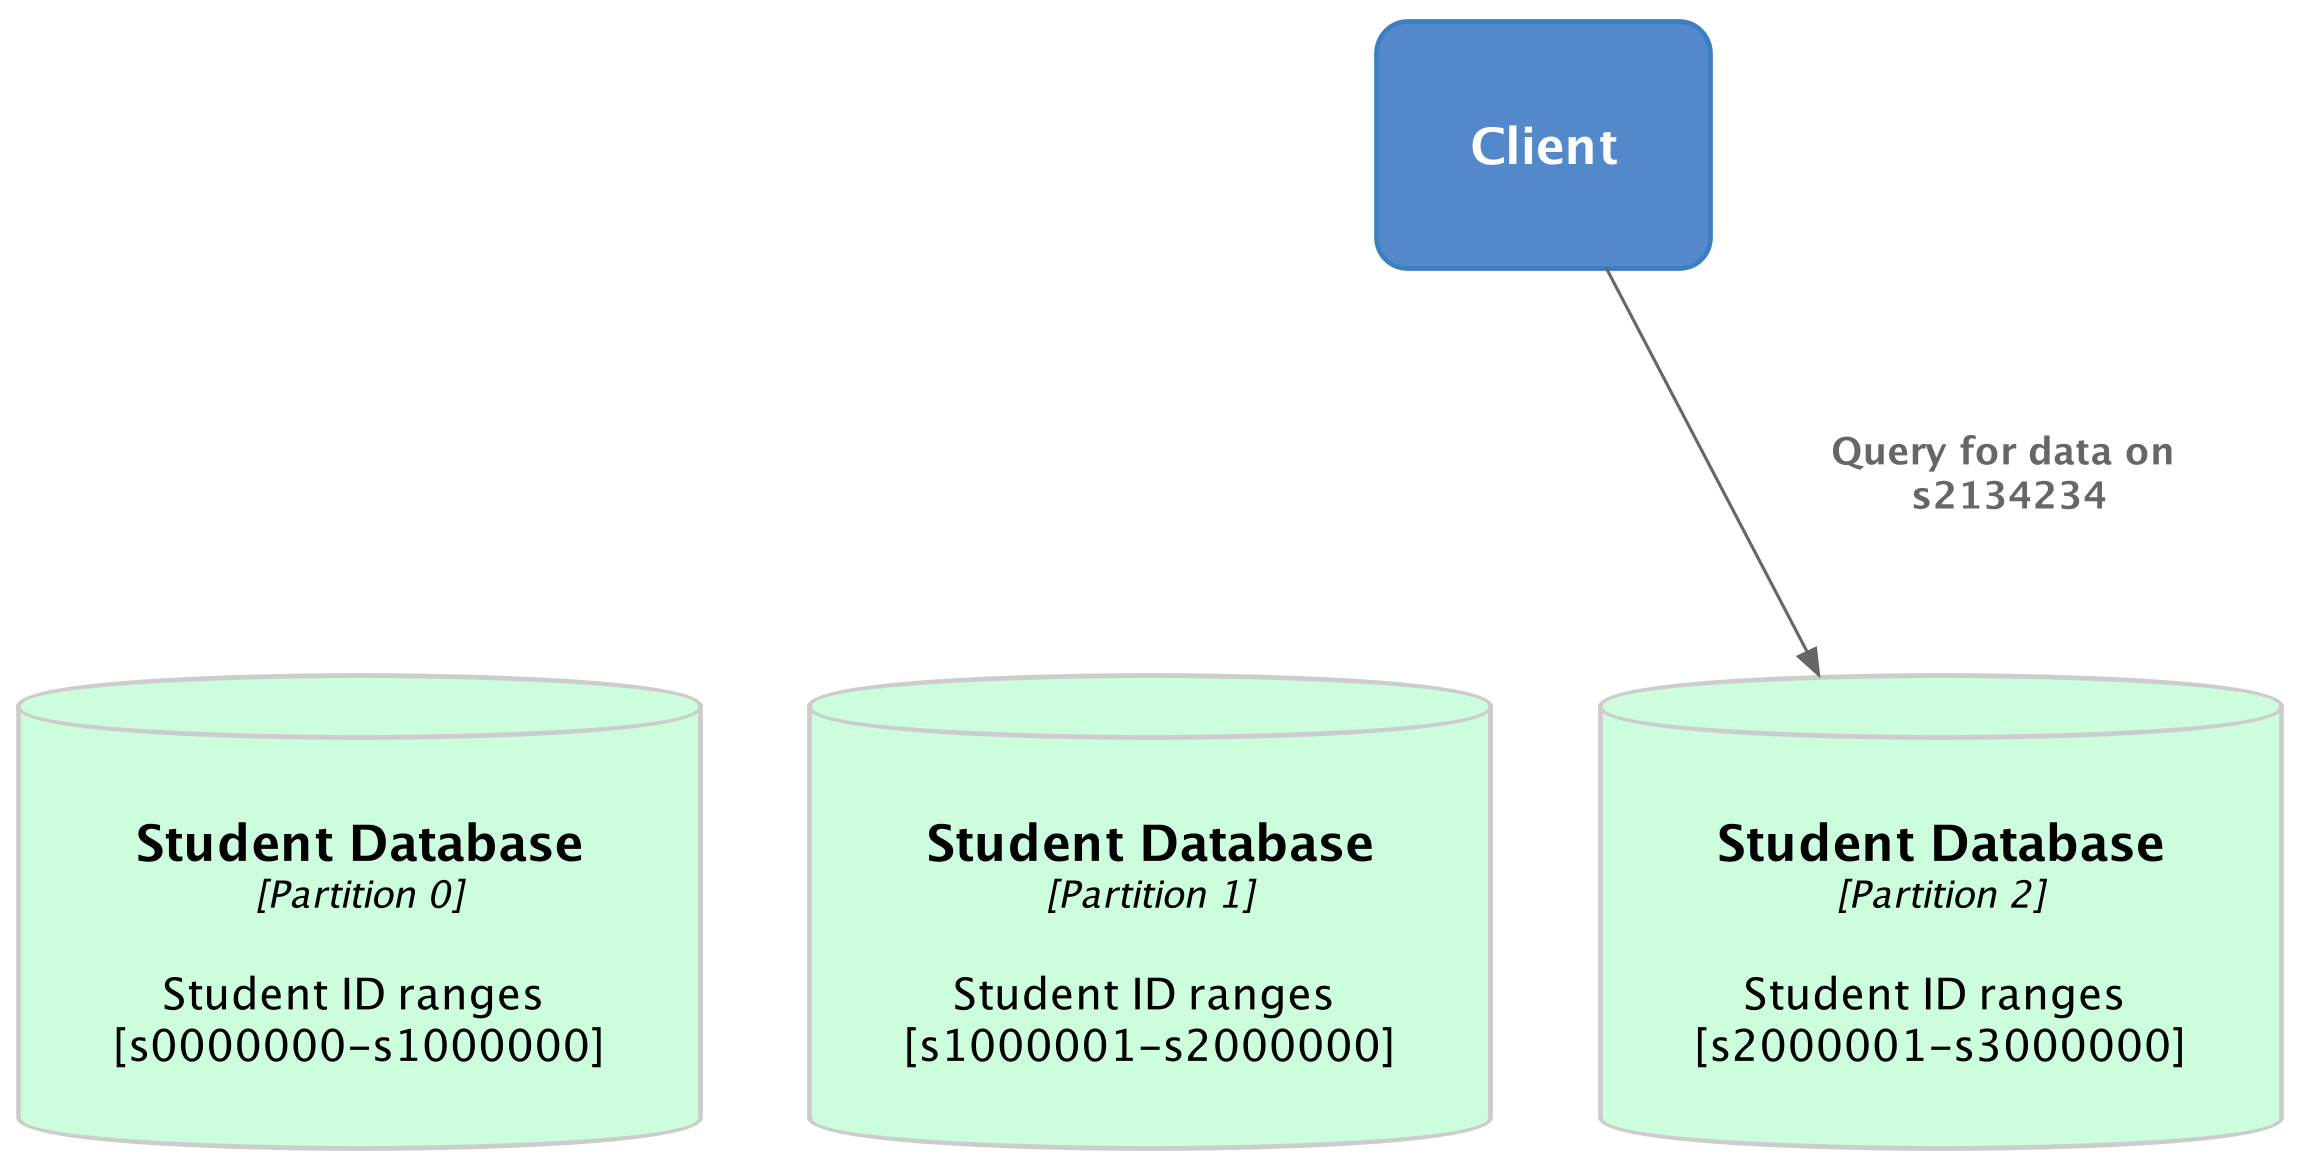

The diagram above was rendered by PlantUML. Its source (embedded in the PNG):
@startuml PartitioningLB3
skinparamlocked dpi 300

' left to right direction

!include https://raw.githubusercontent.com/plantuml-stdlib/C4-PlantUML/master/C4_Deployment.puml

!define DEVICONS https://raw.githubusercontent.com/tupadr3/plantuml-icon-font-sprites/master/devicons
!include DEVICONS/laravel.puml
!include DEVICONS/javascript.puml
!include DEVICONS/mysql.puml
!include DEVICONS/chrome.puml

!define AWSPuml https://raw.githubusercontent.com/awslabs/aws-icons-for-plantuml/v11.1/dist
!includeurl AWSPuml/AWSCommon.puml
!includeurl AWSPuml/Database/RDS.puml
!includeurl AWSPuml/Compute/EC2.puml
!includeurl AWSPuml/Compute/EC2AutoScaling.puml
!includeurl AWSPuml/NetworkingContentDelivery/ElasticLoadBalancing.puml
!includeurl AWSPuml/Storage/SimpleStorageService.puml
' make orange
AddContainerTag("AWS", $borderColor="#ff9900", $bgColor="#ffffff", $fontColor="#000000")

AddContainerTag("browser", $bgColor="#bcddfc", $fontColor="#000000")
AddContainerTag("database", $bgColor="#ccfddd", $fontColor="#000000", $borderColor="#cccccc")

skinparam roundcorner 20
skinparam Padding 20
skinparam NoteBorderColor transparent
skinparam NoteBackgroundColor #FDDDCC
' skinparam NoteFontColor white

UpdateElementStyle(node, $borderColor="#cccccc", $fontColor="#5c5c5c")
UpdateElementStyle(container, $bgColor="#5388cb")

hide stereotype

Container(client, "Client", "")

ContainerDb(db, "Student Database", "Partition 0", "Student ID ranges [s0000000-s1000000]", $tags="database")
' note right of db
'   |= student_id |= name |= ... |
'   | s0746283 | Bobby Tables | ... |
'   | ... | ... | ... |
' end note

ContainerDb(db2, "Student Database", "Partition 1", "Student ID ranges [s1000001-s2000000]", $tags="database")
' note right of db2
'   |= student_id |= name |= ... |
'   | s1637285 | Brae Webb | ... |
'   | ... | ... | ... |
' end note

ContainerDb(db3, "Student Database", "Partition 2", "Student ID ranges [s2000001-s3000000]", $tags="database")

Rel(client, db3, "Query for data on s2134234")

Lay_R(db, db2)
Lay_R(db2, db3)
Lay_U(db2, client)


@enduml